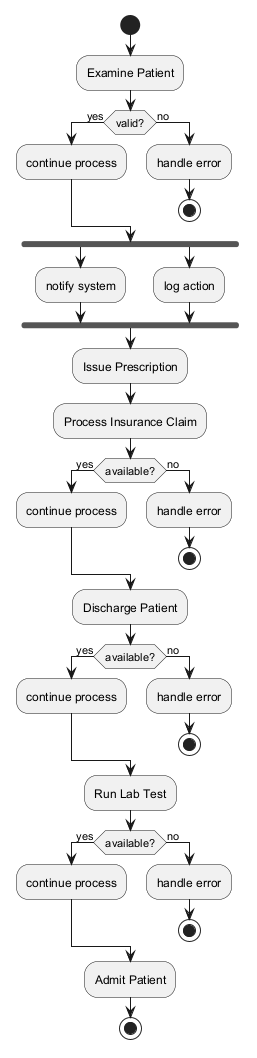

The diagram above was rendered by PlantUML. Its source (embedded in the PNG):
@startuml
skinparam backgroundColor #FFFFFF
skinparam classBackgroundColor #E8F4FA
skinparam classBorderColor #2C7DA0
start
:Examine Patient;
if (valid?) then (yes)
:continue process;
else (no)
:handle error;
stop
endif
fork
:notify system;
fork again
:log action;
end fork
:Issue Prescription;
:Process Insurance Claim;
if (available?) then (yes)
:continue process;
else (no)
:handle error;
stop
endif
:Discharge Patient;
if (available?) then (yes)
:continue process;
else (no)
:handle error;
stop
endif
:Run Lab Test;
if (available?) then (yes)
:continue process;
else (no)
:handle error;
stop
endif
:Admit Patient;
stop
@enduml